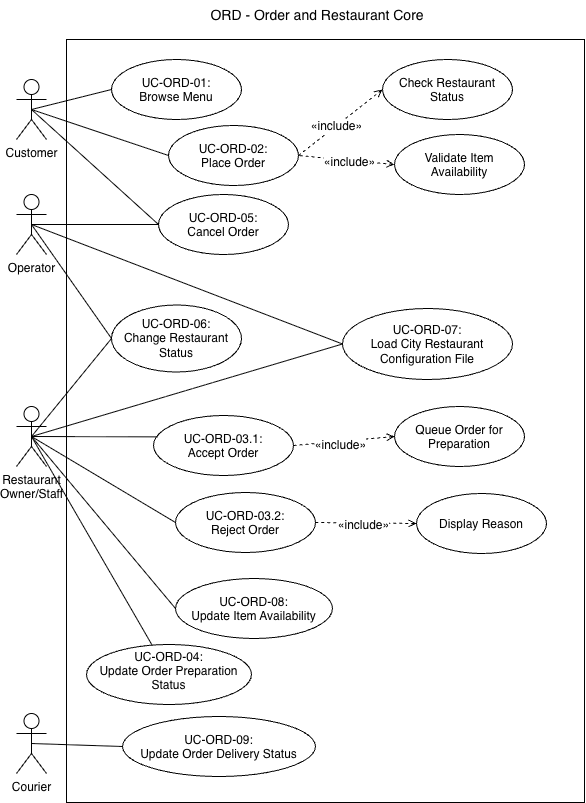

The diagram above was exported from draw.io. Its source (the exported page's mxGraphModel, read from the mxfile embedded in the PNG):
<mxGraphModel dx="1374" dy="947" grid="0" gridSize="10" guides="1" tooltips="1" connect="1" arrows="1" fold="1" page="0" pageScale="1" pageWidth="291" pageHeight="413" math="0" shadow="0">
  <root>
    <mxCell id="0" />
    <mxCell id="1" parent="0" />
    <mxCell id="Aqzb2EZb9jda4QMN6TX8-1" parent="1" style="whiteSpace=wrap;html=1;" value="" vertex="1">
      <mxGeometry height="763" width="518" x="100" y="40" as="geometry" />
    </mxCell>
    <mxCell id="2X6SmEQrG4MIkrk7lGU8-1" parent="1" style="shape=umlActor;verticalLabelPosition=bottom;verticalAlign=top;html=1;outlineConnect=0;" value="Customer" vertex="1">
      <mxGeometry height="60" width="30" x="50" y="80" as="geometry" />
    </mxCell>
    <mxCell id="2X6SmEQrG4MIkrk7lGU8-2" parent="1" style="shape=umlActor;verticalLabelPosition=bottom;verticalAlign=top;html=1;outlineConnect=0;" value="Courier" vertex="1">
      <mxGeometry height="60" width="30" x="50" y="714" as="geometry" />
    </mxCell>
    <mxCell id="-sMEjEM7T8Su6vavz5s7-2" edge="1" parent="1" source="2X6SmEQrG4MIkrk7lGU8-3" style="shape=connector;rounded=0;orthogonalLoop=1;jettySize=auto;html=1;exitX=0.5;exitY=0.5;exitDx=0;exitDy=0;exitPerimeter=0;entryX=0;entryY=0.5;entryDx=0;entryDy=0;strokeColor=default;align=center;verticalAlign=middle;fontFamily=Helvetica;fontSize=11;fontColor=default;labelBackgroundColor=default;endArrow=none;endFill=0;" target="kDLVUY0Op-sl43osaU7O-89">
      <mxGeometry relative="1" as="geometry" />
    </mxCell>
    <mxCell id="2X6SmEQrG4MIkrk7lGU8-3" parent="1" style="shape=umlActor;verticalLabelPosition=bottom;verticalAlign=top;html=1;outlineConnect=0;" value="Restaurant&lt;div&gt;Owner/Staff&lt;/div&gt;" vertex="1">
      <mxGeometry height="60" width="30" x="50" y="407" as="geometry" />
    </mxCell>
    <mxCell id="kDLVUY0Op-sl43osaU7O-90" edge="1" parent="1" source="2X6SmEQrG4MIkrk7lGU8-4" style="shape=connector;rounded=0;orthogonalLoop=1;jettySize=auto;html=1;exitX=0.5;exitY=0.5;exitDx=0;exitDy=0;exitPerimeter=0;entryX=0;entryY=0.5;entryDx=0;entryDy=0;strokeColor=default;align=center;verticalAlign=middle;fontFamily=Helvetica;fontSize=11;fontColor=default;labelBackgroundColor=default;endArrow=none;endFill=0;" target="kDLVUY0Op-sl43osaU7O-89">
      <mxGeometry relative="1" as="geometry" />
    </mxCell>
    <mxCell id="2X6SmEQrG4MIkrk7lGU8-4" parent="1" style="shape=umlActor;verticalLabelPosition=bottom;verticalAlign=top;html=1;outlineConnect=0;" value="Operator" vertex="1">
      <mxGeometry height="60" width="30" x="50" y="195" as="geometry" />
    </mxCell>
    <mxCell id="Aqzb2EZb9jda4QMN6TX8-29" edge="1" parent="1" source="Aqzb2EZb9jda4QMN6TX8-3" style="rounded=0;orthogonalLoop=1;jettySize=auto;html=1;exitX=0;exitY=0.5;exitDx=0;exitDy=0;endArrow=none;endFill=0;entryX=0.5;entryY=0.5;entryDx=0;entryDy=0;entryPerimeter=0;" target="2X6SmEQrG4MIkrk7lGU8-1">
      <mxGeometry relative="1" as="geometry">
        <mxPoint x="60" y="290" as="targetPoint" />
      </mxGeometry>
    </mxCell>
    <mxCell id="kDLVUY0Op-sl43osaU7O-12" edge="1" parent="1" source="Aqzb2EZb9jda4QMN6TX8-11" style="shape=connector;rounded=0;orthogonalLoop=1;jettySize=auto;html=1;exitX=1;exitY=0.5;exitDx=0;exitDy=0;entryX=0;entryY=0.5;entryDx=0;entryDy=0;strokeColor=default;align=center;verticalAlign=middle;fontFamily=Helvetica;fontSize=11;fontColor=default;labelBackgroundColor=default;endArrow=open;endFill=0;dashed=1;" target="kDLVUY0Op-sl43osaU7O-11">
      <mxGeometry relative="1" as="geometry" />
    </mxCell>
    <mxCell id="kDLVUY0Op-sl43osaU7O-13" connectable="0" parent="kDLVUY0Op-sl43osaU7O-12" style="edgeLabel;html=1;align=center;verticalAlign=middle;resizable=0;points=[];fontFamily=Helvetica;fontSize=11;fontColor=default;labelBackgroundColor=default;" value="&lt;span style=&quot;font-size: 12px; white-space: normal;&quot;&gt;«include»&lt;/span&gt;" vertex="1">
      <mxGeometry relative="1" x="-0.1024" as="geometry">
        <mxPoint as="offset" />
      </mxGeometry>
    </mxCell>
    <mxCell id="Aqzb2EZb9jda4QMN6TX8-3" parent="1" style="ellipse;whiteSpace=wrap;html=1;shapeInside=1;" value="UC-ORD-01: Browse Menu" vertex="1">
      <mxGeometry height="60" width="130" x="145" y="60" as="geometry" />
    </mxCell>
    <mxCell id="Aqzb2EZb9jda4QMN6TX8-26" edge="1" parent="1" source="Aqzb2EZb9jda4QMN6TX8-11" style="rounded=0;orthogonalLoop=1;jettySize=auto;html=1;exitX=0;exitY=0.5;exitDx=0;exitDy=0;endArrow=none;endFill=0;entryX=0.5;entryY=0.5;entryDx=0;entryDy=0;entryPerimeter=0;" target="2X6SmEQrG4MIkrk7lGU8-1">
      <mxGeometry relative="1" as="geometry">
        <mxPoint x="60" y="290" as="targetPoint" />
      </mxGeometry>
    </mxCell>
    <mxCell id="Aqzb2EZb9jda4QMN6TX8-11" parent="1" style="ellipse;whiteSpace=wrap;html=1;shapeInside=1;" value="UC-ORD-02: &lt;br&gt;Place Order" vertex="1">
      <mxGeometry height="60" width="130" x="202" y="126" as="geometry" />
    </mxCell>
    <mxCell id="Aqzb2EZb9jda4QMN6TX8-37" parent="1" style="ellipse;whiteSpace=wrap;html=1;shapeInside=1;" value="UC-ORD-06: Change Restaurant Status" vertex="1">
      <mxGeometry height="67" width="130" x="145" y="305.5" as="geometry" />
    </mxCell>
    <mxCell id="Aqzb2EZb9jda4QMN6TX8-39" parent="1" style="ellipse;whiteSpace=wrap;html=1;shapeInside=1;" value="UC-ORD-08:&lt;br&gt;&lt;span style=&quot;text-decoration-line: inherit; background-color: transparent; color: light-dark(rgb(0, 0, 0), rgb(255, 255, 255));&quot;&gt;Update Item Availability&lt;/span&gt;" vertex="1">
      <mxGeometry height="60" width="157" x="209" y="579" as="geometry" />
    </mxCell>
    <mxCell id="Aqzb2EZb9jda4QMN6TX8-42" parent="1" style="text;html=1;whiteSpace=wrap;strokeColor=none;fillColor=none;align=center;verticalAlign=middle;rounded=0;fontSize=14;" value="ORD - Order and Restaurant Core" vertex="1">
      <mxGeometry height="30" width="300" x="201" y="1" as="geometry" />
    </mxCell>
    <mxCell id="kDLVUY0Op-sl43osaU7O-60" edge="1" parent="1" source="Aqzb2EZb9jda4QMN6TX8-43" style="shape=connector;rounded=0;orthogonalLoop=1;jettySize=auto;html=1;exitX=0;exitY=0.5;exitDx=0;exitDy=0;strokeColor=default;align=center;verticalAlign=middle;fontFamily=Helvetica;fontSize=11;fontColor=default;labelBackgroundColor=default;endArrow=none;endFill=0;entryX=0.5;entryY=0.5;entryDx=0;entryDy=0;entryPerimeter=0;" target="2X6SmEQrG4MIkrk7lGU8-4">
      <mxGeometry relative="1" as="geometry">
        <mxPoint x="80" y="690" as="targetPoint" />
      </mxGeometry>
    </mxCell>
    <mxCell id="Aqzb2EZb9jda4QMN6TX8-43" parent="1" style="ellipse;whiteSpace=wrap;html=1;shapeInside=1;" value="UC-ORD-05: &lt;br&gt;Cancel Order" vertex="1">
      <mxGeometry height="60" width="130" x="192" y="195" as="geometry" />
    </mxCell>
    <mxCell id="ojvrOlMN_JIBfrIuOx3j-3" edge="1" parent="1" source="2X6SmEQrG4MIkrk7lGU8-3" style="endArrow=none;html=1;rounded=0;entryX=0;entryY=0.5;entryDx=0;entryDy=0;exitX=0.5;exitY=0.5;exitDx=0;exitDy=0;exitPerimeter=0;" target="Aqzb2EZb9jda4QMN6TX8-37" value="">
      <mxGeometry height="50" relative="1" width="50" as="geometry">
        <mxPoint x="70" y="510" as="sourcePoint" />
        <mxPoint x="170" y="510" as="targetPoint" />
      </mxGeometry>
    </mxCell>
    <mxCell id="ojvrOlMN_JIBfrIuOx3j-4" edge="1" parent="1" source="2X6SmEQrG4MIkrk7lGU8-3" style="endArrow=none;html=1;rounded=0;exitX=0.5;exitY=0.5;exitDx=0;exitDy=0;exitPerimeter=0;entryX=0;entryY=0.5;entryDx=0;entryDy=0;" target="Aqzb2EZb9jda4QMN6TX8-39" value="">
      <mxGeometry height="50" relative="1" width="50" as="geometry">
        <mxPoint x="70" y="605" as="sourcePoint" />
        <mxPoint x="160" y="615" as="targetPoint" />
      </mxGeometry>
    </mxCell>
    <mxCell id="ojvrOlMN_JIBfrIuOx3j-5" edge="1" parent="1" source="2X6SmEQrG4MIkrk7lGU8-1" style="endArrow=none;html=1;rounded=0;entryX=0;entryY=0.5;entryDx=0;entryDy=0;exitX=0.5;exitY=0.5;exitDx=0;exitDy=0;exitPerimeter=0;" target="Aqzb2EZb9jda4QMN6TX8-43" value="">
      <mxGeometry height="50" relative="1" width="50" as="geometry">
        <mxPoint x="60" y="290" as="sourcePoint" />
        <mxPoint x="650" y="470" as="targetPoint" />
      </mxGeometry>
    </mxCell>
    <mxCell id="kDLVUY0Op-sl43osaU7O-26" edge="1" parent="1" source="ojvrOlMN_JIBfrIuOx3j-22" style="shape=connector;rounded=0;orthogonalLoop=1;jettySize=auto;html=1;exitX=1;exitY=0.5;exitDx=0;exitDy=0;entryX=0;entryY=0.5;entryDx=0;entryDy=0;strokeColor=default;align=center;verticalAlign=middle;fontFamily=Helvetica;fontSize=11;fontColor=default;labelBackgroundColor=default;endArrow=open;endFill=0;dashed=1;" target="kDLVUY0Op-sl43osaU7O-14">
      <mxGeometry relative="1" as="geometry" />
    </mxCell>
    <mxCell id="kDLVUY0Op-sl43osaU7O-33" connectable="0" parent="kDLVUY0Op-sl43osaU7O-26" style="edgeLabel;html=1;align=center;verticalAlign=middle;resizable=0;points=[];fontFamily=Helvetica;fontSize=11;fontColor=default;labelBackgroundColor=default;" value="&lt;span style=&quot;font-size: 12px; white-space: normal;&quot;&gt;«include»&lt;/span&gt;" vertex="1">
      <mxGeometry relative="1" x="-0.2407" y="-1" as="geometry">
        <mxPoint x="9" y="2" as="offset" />
      </mxGeometry>
    </mxCell>
    <mxCell id="ojvrOlMN_JIBfrIuOx3j-22" parent="1" style="ellipse;whiteSpace=wrap;html=1;shapeInside=1;" value="UC-ORD-03.1: &lt;br&gt;Accept Order" vertex="1">
      <mxGeometry height="60" width="140" x="187" y="416" as="geometry" />
    </mxCell>
    <mxCell id="ojvrOlMN_JIBfrIuOx3j-23" edge="1" parent="1" source="2X6SmEQrG4MIkrk7lGU8-3" style="endArrow=none;html=1;rounded=0;entryX=0.028;entryY=0.356;entryDx=0;entryDy=0;entryPerimeter=0;exitX=0.5;exitY=0.5;exitDx=0;exitDy=0;exitPerimeter=0;" target="ojvrOlMN_JIBfrIuOx3j-22" value="">
      <mxGeometry height="50" relative="1" width="50" as="geometry">
        <mxPoint x="70" y="605" as="sourcePoint" />
        <mxPoint x="340" y="625" as="targetPoint" />
      </mxGeometry>
    </mxCell>
    <mxCell id="kDLVUY0Op-sl43osaU7O-6" edge="1" parent="1" source="Aqzb2EZb9jda4QMN6TX8-37" style="shape=connector;rounded=0;orthogonalLoop=1;jettySize=auto;html=1;exitX=0;exitY=0.5;exitDx=0;exitDy=0;strokeColor=default;align=center;verticalAlign=middle;fontFamily=Helvetica;fontSize=11;fontColor=default;labelBackgroundColor=default;endArrow=none;endFill=0;entryX=0.5;entryY=0.5;entryDx=0;entryDy=0;entryPerimeter=0;" target="2X6SmEQrG4MIkrk7lGU8-4">
      <mxGeometry relative="1" as="geometry">
        <mxPoint x="173.03805922287438" y="631.2132034355964" as="sourcePoint" />
        <mxPoint x="79" y="690" as="targetPoint" />
      </mxGeometry>
    </mxCell>
    <mxCell id="kDLVUY0Op-sl43osaU7O-11" parent="1" style="ellipse;whiteSpace=wrap;html=1;shapeInside=1;" value="Check Restaurant Status" vertex="1">
      <mxGeometry height="60" width="130" x="416" y="60" as="geometry" />
    </mxCell>
    <mxCell id="kDLVUY0Op-sl43osaU7O-14" parent="1" style="ellipse;whiteSpace=wrap;html=1;shapeInside=1;" value="Queue Order for Preparation" vertex="1">
      <mxGeometry height="60" width="130" x="428" y="407" as="geometry" />
    </mxCell>
    <mxCell id="kDLVUY0Op-sl43osaU7O-17" edge="1" parent="1" source="kDLVUY0Op-sl43osaU7O-15" style="shape=connector;rounded=0;orthogonalLoop=1;jettySize=auto;html=1;exitX=0;exitY=0.5;exitDx=0;exitDy=0;entryX=1;entryY=0.5;entryDx=0;entryDy=0;strokeColor=default;align=center;verticalAlign=middle;fontFamily=Helvetica;fontSize=11;fontColor=default;labelBackgroundColor=default;endArrow=none;endFill=0;dashed=1;startArrow=open;startFill=0;" target="Aqzb2EZb9jda4QMN6TX8-11">
      <mxGeometry relative="1" as="geometry" />
    </mxCell>
    <mxCell id="kDLVUY0Op-sl43osaU7O-19" connectable="0" parent="kDLVUY0Op-sl43osaU7O-17" style="edgeLabel;html=1;align=center;verticalAlign=middle;resizable=0;points=[];fontFamily=Helvetica;fontSize=11;fontColor=default;labelBackgroundColor=default;" value="&lt;span style=&quot;font-size: 12px; white-space: normal;&quot;&gt;«include»&lt;/span&gt;" vertex="1">
      <mxGeometry relative="1" x="-0.0537" y="2" as="geometry">
        <mxPoint as="offset" />
      </mxGeometry>
    </mxCell>
    <mxCell id="kDLVUY0Op-sl43osaU7O-15" parent="1" style="ellipse;whiteSpace=wrap;html=1;shapeInside=1;" value="Validate Item Availability" vertex="1">
      <mxGeometry height="60" width="130" x="428" y="135" as="geometry" />
    </mxCell>
    <mxCell id="kDLVUY0Op-sl43osaU7O-28" edge="1" parent="1" source="kDLVUY0Op-sl43osaU7O-27" style="shape=connector;rounded=0;orthogonalLoop=1;jettySize=auto;html=1;exitX=0;exitY=0.5;exitDx=0;exitDy=0;strokeColor=default;align=center;verticalAlign=middle;fontFamily=Helvetica;fontSize=11;fontColor=default;labelBackgroundColor=default;endArrow=none;endFill=0;entryX=0.5;entryY=0.5;entryDx=0;entryDy=0;entryPerimeter=0;" target="2X6SmEQrG4MIkrk7lGU8-3">
      <mxGeometry relative="1" as="geometry">
        <mxPoint x="70" y="605" as="targetPoint" />
      </mxGeometry>
    </mxCell>
    <mxCell id="kDLVUY0Op-sl43osaU7O-27" parent="1" style="ellipse;whiteSpace=wrap;html=1;shapeInside=1;" value="UC-ORD-03.2: &lt;br&gt;Reject Order" vertex="1">
      <mxGeometry height="60" width="140" x="209" y="493" as="geometry" />
    </mxCell>
    <mxCell id="kDLVUY0Op-sl43osaU7O-30" edge="1" parent="1" source="kDLVUY0Op-sl43osaU7O-29" style="shape=connector;rounded=0;orthogonalLoop=1;jettySize=auto;html=1;exitX=0;exitY=0.5;exitDx=0;exitDy=0;entryX=1;entryY=0.5;entryDx=0;entryDy=0;strokeColor=default;align=center;verticalAlign=middle;fontFamily=Helvetica;fontSize=11;fontColor=default;labelBackgroundColor=default;endArrow=none;endFill=0;dashed=1;startArrow=open;startFill=0;" target="kDLVUY0Op-sl43osaU7O-27">
      <mxGeometry relative="1" as="geometry" />
    </mxCell>
    <mxCell id="kDLVUY0Op-sl43osaU7O-34" connectable="0" parent="kDLVUY0Op-sl43osaU7O-30" style="edgeLabel;html=1;align=center;verticalAlign=middle;resizable=0;points=[];fontFamily=Helvetica;fontSize=11;fontColor=default;labelBackgroundColor=default;" value="&lt;span style=&quot;font-size: 12px; white-space: normal;&quot;&gt;«include»&lt;/span&gt;" vertex="1">
      <mxGeometry relative="1" x="0.0557" y="2" as="geometry">
        <mxPoint as="offset" />
      </mxGeometry>
    </mxCell>
    <mxCell id="kDLVUY0Op-sl43osaU7O-29" parent="1" style="ellipse;whiteSpace=wrap;html=1;shapeInside=1;" value="Display Reason" vertex="1">
      <mxGeometry height="60" width="130" x="450" y="494" as="geometry" />
    </mxCell>
    <mxCell id="kDLVUY0Op-sl43osaU7O-58" edge="1" parent="1" source="kDLVUY0Op-sl43osaU7O-57" style="shape=connector;rounded=0;orthogonalLoop=1;jettySize=auto;html=1;strokeColor=default;align=center;verticalAlign=middle;fontFamily=Helvetica;fontSize=11;fontColor=default;labelBackgroundColor=default;endArrow=none;endFill=0;entryX=0.5;entryY=0.5;entryDx=0;entryDy=0;entryPerimeter=0;" target="2X6SmEQrG4MIkrk7lGU8-3">
      <mxGeometry relative="1" as="geometry">
        <mxPoint x="70" y="605" as="targetPoint" />
      </mxGeometry>
    </mxCell>
    <mxCell id="kDLVUY0Op-sl43osaU7O-57" parent="1" style="ellipse;whiteSpace=wrap;html=1;shapeInside=1;" value="UC-ORD-04:&lt;br&gt;Update Order Preparation Status" vertex="1">
      <mxGeometry height="60" width="165" x="120" y="645" as="geometry" />
    </mxCell>
    <mxCell id="kDLVUY0Op-sl43osaU7O-89" parent="1" style="ellipse;whiteSpace=wrap;html=1;shapeInside=1;" value="UC-ORD-07:&lt;br&gt;Load City Restaurant Configuration File" vertex="1">
      <mxGeometry height="71" width="170" x="376" y="309" as="geometry" />
    </mxCell>
    <mxCell id="-sMEjEM7T8Su6vavz5s7-3" parent="1" style="ellipse;whiteSpace=wrap;html=1;shapeInside=1;" value="UC-ORD-09:&lt;br&gt;Update Order Delivery Status" vertex="1">
      <mxGeometry height="60" width="193" x="156" y="717" as="geometry" />
    </mxCell>
    <mxCell id="-sMEjEM7T8Su6vavz5s7-4" edge="1" parent="1" source="-sMEjEM7T8Su6vavz5s7-3" style="shape=connector;rounded=0;orthogonalLoop=1;jettySize=auto;html=1;exitX=0;exitY=0.5;exitDx=0;exitDy=0;entryX=0.5;entryY=0.5;entryDx=0;entryDy=0;entryPerimeter=0;strokeColor=default;align=center;verticalAlign=middle;fontFamily=Helvetica;fontSize=11;fontColor=default;labelBackgroundColor=default;endArrow=none;endFill=0;" target="2X6SmEQrG4MIkrk7lGU8-2">
      <mxGeometry relative="1" as="geometry" />
    </mxCell>
  </root>
</mxGraphModel>